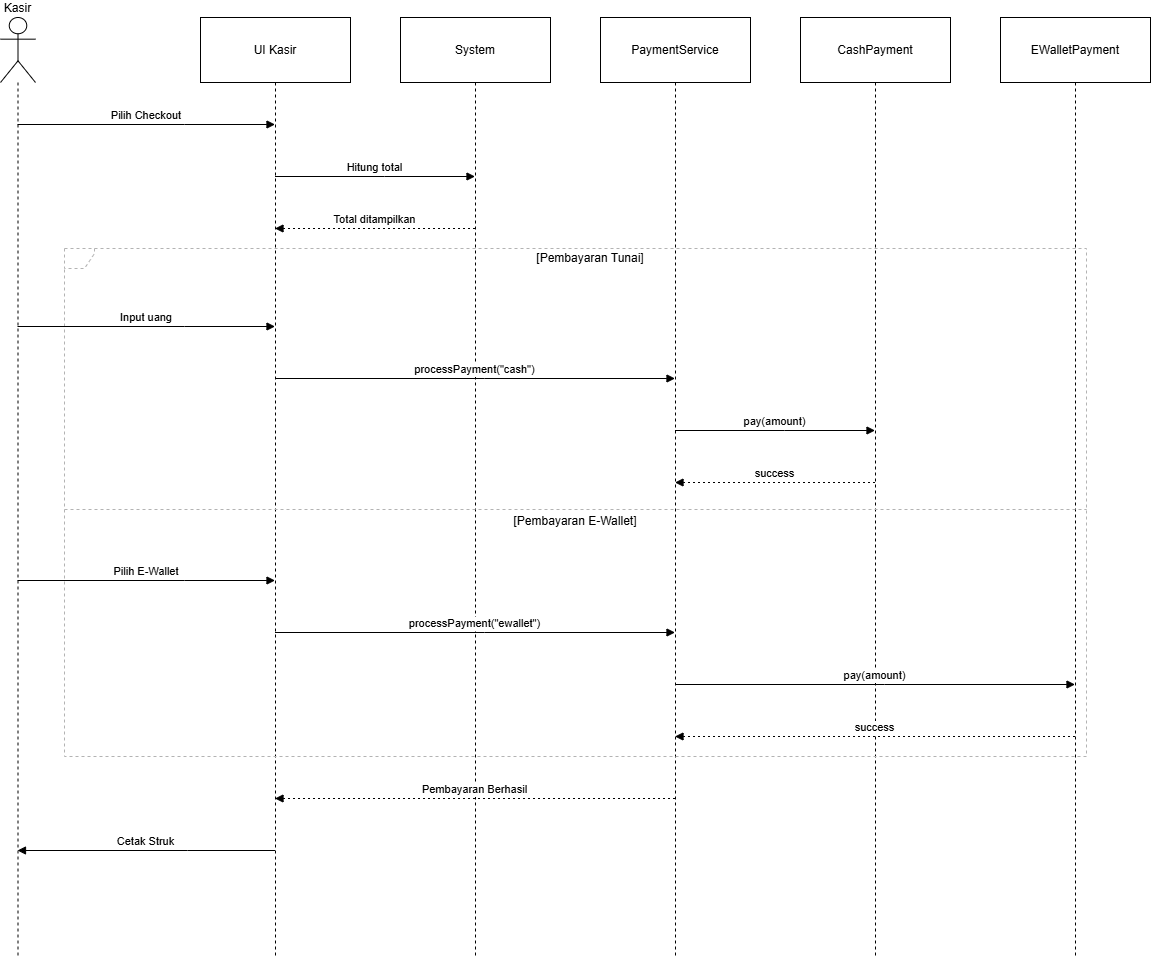

The diagram above was exported from draw.io. Its source (the exported page's mxGraphModel, read from the mxfile embedded in the PNG):
<mxGraphModel dx="1426" dy="778" grid="1" gridSize="10" guides="1" tooltips="1" connect="1" arrows="1" fold="1" page="1" pageScale="1" pageWidth="850" pageHeight="1100" math="0" shadow="0">
  <root>
    <mxCell id="0" />
    <mxCell id="1" parent="0" />
    <mxCell id="xCmMQI8l6wyGt15jD1uO-1" parent="1" style="shape=umlLifeline;perimeter=lifelinePerimeter;whiteSpace=wrap;container=1;dropTarget=0;collapsible=0;recursiveResize=0;outlineConnect=0;portConstraint=eastwest;newEdgeStyle={&quot;edgeStyle&quot;:&quot;elbowEdgeStyle&quot;,&quot;elbow&quot;:&quot;vertical&quot;,&quot;curved&quot;:0,&quot;rounded&quot;:0};participant=umlActor;verticalAlign=bottom;labelPosition=center;verticalLabelPosition=top;align=center;size=65;" value="Kasir" vertex="1">
      <mxGeometry height="938" width="35" x="20" y="20" as="geometry" />
    </mxCell>
    <mxCell id="xCmMQI8l6wyGt15jD1uO-2" parent="1" style="shape=umlLifeline;perimeter=lifelinePerimeter;whiteSpace=wrap;container=1;dropTarget=0;collapsible=0;recursiveResize=0;outlineConnect=0;portConstraint=eastwest;newEdgeStyle={&quot;edgeStyle&quot;:&quot;elbowEdgeStyle&quot;,&quot;elbow&quot;:&quot;vertical&quot;,&quot;curved&quot;:0,&quot;rounded&quot;:0};size=65;" value="UI Kasir" vertex="1">
      <mxGeometry height="938" width="150" x="220" y="20" as="geometry" />
    </mxCell>
    <mxCell id="xCmMQI8l6wyGt15jD1uO-3" parent="1" style="shape=umlLifeline;perimeter=lifelinePerimeter;whiteSpace=wrap;container=1;dropTarget=0;collapsible=0;recursiveResize=0;outlineConnect=0;portConstraint=eastwest;newEdgeStyle={&quot;edgeStyle&quot;:&quot;elbowEdgeStyle&quot;,&quot;elbow&quot;:&quot;vertical&quot;,&quot;curved&quot;:0,&quot;rounded&quot;:0};size=65;" value="System" vertex="1">
      <mxGeometry height="938" width="150" x="420" y="20" as="geometry" />
    </mxCell>
    <mxCell id="xCmMQI8l6wyGt15jD1uO-4" parent="1" style="shape=umlLifeline;perimeter=lifelinePerimeter;whiteSpace=wrap;container=1;dropTarget=0;collapsible=0;recursiveResize=0;outlineConnect=0;portConstraint=eastwest;newEdgeStyle={&quot;edgeStyle&quot;:&quot;elbowEdgeStyle&quot;,&quot;elbow&quot;:&quot;vertical&quot;,&quot;curved&quot;:0,&quot;rounded&quot;:0};size=65;" value="PaymentService" vertex="1">
      <mxGeometry height="938" width="150" x="620" y="20" as="geometry" />
    </mxCell>
    <mxCell id="xCmMQI8l6wyGt15jD1uO-5" parent="1" style="shape=umlLifeline;perimeter=lifelinePerimeter;whiteSpace=wrap;container=1;dropTarget=0;collapsible=0;recursiveResize=0;outlineConnect=0;portConstraint=eastwest;newEdgeStyle={&quot;edgeStyle&quot;:&quot;elbowEdgeStyle&quot;,&quot;elbow&quot;:&quot;vertical&quot;,&quot;curved&quot;:0,&quot;rounded&quot;:0};size=65;" value="CashPayment" vertex="1">
      <mxGeometry height="938" width="150" x="820" y="20" as="geometry" />
    </mxCell>
    <mxCell id="xCmMQI8l6wyGt15jD1uO-6" parent="1" style="shape=umlLifeline;perimeter=lifelinePerimeter;whiteSpace=wrap;container=1;dropTarget=0;collapsible=0;recursiveResize=0;outlineConnect=0;portConstraint=eastwest;newEdgeStyle={&quot;edgeStyle&quot;:&quot;elbowEdgeStyle&quot;,&quot;elbow&quot;:&quot;vertical&quot;,&quot;curved&quot;:0,&quot;rounded&quot;:0};size=65;" value="EWalletPayment" vertex="1">
      <mxGeometry height="938" width="150" x="1020" y="20" as="geometry" />
    </mxCell>
    <mxCell id="xCmMQI8l6wyGt15jD1uO-7" parent="1" style="shape=umlFrame;dashed=1;pointerEvents=0;dropTarget=0;strokeColor=#B3B3B3;height=20;width=30" value="" vertex="1">
      <mxGeometry height="508" width="1022" x="84" y="251" as="geometry" />
    </mxCell>
    <mxCell id="xCmMQI8l6wyGt15jD1uO-8" parent="xCmMQI8l6wyGt15jD1uO-7" style="text;strokeColor=none;fillColor=none;align=center;verticalAlign=middle;whiteSpace=wrap;" value="[Pembayaran Tunai]" vertex="1">
      <mxGeometry height="20" width="992" x="30" as="geometry" />
    </mxCell>
    <mxCell id="xCmMQI8l6wyGt15jD1uO-9" parent="xCmMQI8l6wyGt15jD1uO-7" style="shape=line;dashed=1;whiteSpace=wrap;verticalAlign=top;labelPosition=center;verticalLabelPosition=middle;align=center;strokeColor=#B3B3B3;" value="[Pembayaran E-Wallet]" vertex="1">
      <mxGeometry height="4" width="1022" y="259" as="geometry" />
    </mxCell>
    <mxCell id="xCmMQI8l6wyGt15jD1uO-10" edge="1" parent="1" source="xCmMQI8l6wyGt15jD1uO-1" style="verticalAlign=bottom;edgeStyle=elbowEdgeStyle;elbow=vertical;curved=0;rounded=0;endArrow=block;" target="xCmMQI8l6wyGt15jD1uO-2" value="Pilih Checkout">
      <mxGeometry relative="1" as="geometry">
        <Array as="points">
          <mxPoint x="204" y="127" />
        </Array>
      </mxGeometry>
    </mxCell>
    <mxCell id="xCmMQI8l6wyGt15jD1uO-11" edge="1" parent="1" source="xCmMQI8l6wyGt15jD1uO-2" style="verticalAlign=bottom;edgeStyle=elbowEdgeStyle;elbow=vertical;curved=0;rounded=0;endArrow=block;" target="xCmMQI8l6wyGt15jD1uO-3" value="Hitung total">
      <mxGeometry relative="1" as="geometry">
        <Array as="points">
          <mxPoint x="404" y="179" />
        </Array>
      </mxGeometry>
    </mxCell>
    <mxCell id="xCmMQI8l6wyGt15jD1uO-12" edge="1" parent="1" source="xCmMQI8l6wyGt15jD1uO-3" style="verticalAlign=bottom;edgeStyle=elbowEdgeStyle;elbow=vertical;curved=0;rounded=0;dashed=1;dashPattern=2 3;endArrow=block;" target="xCmMQI8l6wyGt15jD1uO-2" value="Total ditampilkan">
      <mxGeometry relative="1" as="geometry">
        <Array as="points">
          <mxPoint x="407" y="231" />
        </Array>
      </mxGeometry>
    </mxCell>
    <mxCell id="xCmMQI8l6wyGt15jD1uO-13" edge="1" parent="1" source="xCmMQI8l6wyGt15jD1uO-1" style="verticalAlign=bottom;edgeStyle=elbowEdgeStyle;elbow=vertical;curved=0;rounded=0;endArrow=block;" target="xCmMQI8l6wyGt15jD1uO-2" value="Input uang">
      <mxGeometry relative="1" as="geometry">
        <Array as="points">
          <mxPoint x="204" y="329" />
        </Array>
      </mxGeometry>
    </mxCell>
    <mxCell id="xCmMQI8l6wyGt15jD1uO-14" edge="1" parent="1" source="xCmMQI8l6wyGt15jD1uO-2" style="verticalAlign=bottom;edgeStyle=elbowEdgeStyle;elbow=vertical;curved=0;rounded=0;endArrow=block;" target="xCmMQI8l6wyGt15jD1uO-4" value="processPayment(&quot;cash&quot;)">
      <mxGeometry relative="1" as="geometry">
        <Array as="points">
          <mxPoint x="504" y="381" />
        </Array>
      </mxGeometry>
    </mxCell>
    <mxCell id="xCmMQI8l6wyGt15jD1uO-15" edge="1" parent="1" source="xCmMQI8l6wyGt15jD1uO-4" style="verticalAlign=bottom;edgeStyle=elbowEdgeStyle;elbow=vertical;curved=0;rounded=0;endArrow=block;" target="xCmMQI8l6wyGt15jD1uO-5" value="pay(amount)">
      <mxGeometry relative="1" as="geometry">
        <Array as="points">
          <mxPoint x="804" y="433" />
        </Array>
      </mxGeometry>
    </mxCell>
    <mxCell id="xCmMQI8l6wyGt15jD1uO-16" edge="1" parent="1" source="xCmMQI8l6wyGt15jD1uO-5" style="verticalAlign=bottom;edgeStyle=elbowEdgeStyle;elbow=vertical;curved=0;rounded=0;dashed=1;dashPattern=2 3;endArrow=block;" target="xCmMQI8l6wyGt15jD1uO-4" value="success">
      <mxGeometry relative="1" as="geometry">
        <Array as="points">
          <mxPoint x="807" y="485" />
        </Array>
      </mxGeometry>
    </mxCell>
    <mxCell id="xCmMQI8l6wyGt15jD1uO-17" edge="1" parent="1" source="xCmMQI8l6wyGt15jD1uO-1" style="verticalAlign=bottom;edgeStyle=elbowEdgeStyle;elbow=vertical;curved=0;rounded=0;endArrow=block;" target="xCmMQI8l6wyGt15jD1uO-2" value="Pilih E-Wallet">
      <mxGeometry relative="1" as="geometry">
        <Array as="points">
          <mxPoint x="204" y="583" />
        </Array>
      </mxGeometry>
    </mxCell>
    <mxCell id="xCmMQI8l6wyGt15jD1uO-18" edge="1" parent="1" source="xCmMQI8l6wyGt15jD1uO-2" style="verticalAlign=bottom;edgeStyle=elbowEdgeStyle;elbow=vertical;curved=0;rounded=0;endArrow=block;" target="xCmMQI8l6wyGt15jD1uO-4" value="processPayment(&quot;ewallet&quot;)">
      <mxGeometry relative="1" as="geometry">
        <Array as="points">
          <mxPoint x="504" y="635" />
        </Array>
      </mxGeometry>
    </mxCell>
    <mxCell id="xCmMQI8l6wyGt15jD1uO-19" edge="1" parent="1" source="xCmMQI8l6wyGt15jD1uO-4" style="verticalAlign=bottom;edgeStyle=elbowEdgeStyle;elbow=vertical;curved=0;rounded=0;endArrow=block;" target="xCmMQI8l6wyGt15jD1uO-6" value="pay(amount)">
      <mxGeometry relative="1" as="geometry">
        <Array as="points">
          <mxPoint x="904" y="687" />
        </Array>
      </mxGeometry>
    </mxCell>
    <mxCell id="xCmMQI8l6wyGt15jD1uO-20" edge="1" parent="1" source="xCmMQI8l6wyGt15jD1uO-6" style="verticalAlign=bottom;edgeStyle=elbowEdgeStyle;elbow=vertical;curved=0;rounded=0;dashed=1;dashPattern=2 3;endArrow=block;" target="xCmMQI8l6wyGt15jD1uO-4" value="success">
      <mxGeometry relative="1" as="geometry">
        <Array as="points">
          <mxPoint x="907" y="739" />
        </Array>
      </mxGeometry>
    </mxCell>
    <mxCell id="xCmMQI8l6wyGt15jD1uO-21" edge="1" parent="1" source="xCmMQI8l6wyGt15jD1uO-4" style="verticalAlign=bottom;edgeStyle=elbowEdgeStyle;elbow=vertical;curved=0;rounded=0;dashed=1;dashPattern=2 3;endArrow=block;" target="xCmMQI8l6wyGt15jD1uO-2" value="Pembayaran Berhasil">
      <mxGeometry relative="1" as="geometry">
        <Array as="points">
          <mxPoint x="507" y="801" />
        </Array>
      </mxGeometry>
    </mxCell>
    <mxCell id="xCmMQI8l6wyGt15jD1uO-22" edge="1" parent="1" source="xCmMQI8l6wyGt15jD1uO-2" style="verticalAlign=bottom;edgeStyle=elbowEdgeStyle;elbow=vertical;curved=0;rounded=0;endArrow=block;" target="xCmMQI8l6wyGt15jD1uO-1" value="Cetak Struk">
      <mxGeometry relative="1" as="geometry">
        <Array as="points">
          <mxPoint x="207" y="853" />
        </Array>
      </mxGeometry>
    </mxCell>
  </root>
</mxGraphModel>